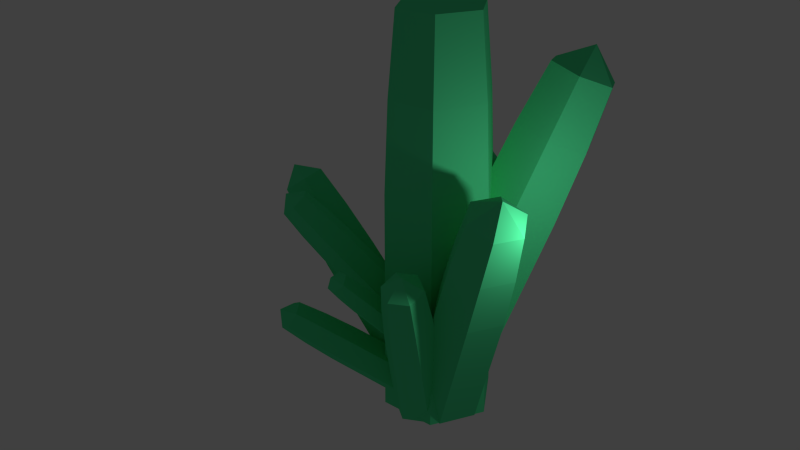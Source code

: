 # Source: target.blend  (saved by Blender 2.73.0; exported with 4.5.12 LTS)
import bpy
from mathutils import Matrix  # noqa: F401  (used for matrix-valued properties, if any)

bpy.ops.wm.read_factory_settings(use_empty=True)
scene = bpy.context.scene
scene.name = 'Scene'

# ---- collections
col_collection_1 = bpy.data.collections.new('Collection 1'); scene.collection.children.link(col_collection_1)

# ---- materials (node trees are filled in below, after node groups)
mat_material_001 = bpy.data.materials.new('Material.001')
mat_material_001.alpha_threshold = 0.0
mat_material_001.use_transparent_shadow = False
mat_material_001.diffuse_color = (0.08124, 0.8, 0.3226, 1.0)
mat_material_001.specular_color = (0.5715, 1.0, 0.5596)
mat_material_001.roughness = 0.5
mat_material_001.specular_intensity = 0.8964

# ---- material node trees

# ---- world
world_world = bpy.data.worlds.new('World'); scene.world = world_world
world_world.color = (0.05088, 0.05088, 0.05088)
world_world.use_sun_shadow = False
world_world.sun_shadow_jitter_overblur = 0.0
world_world.cycles.sampling_method = 'MANUAL'
world_world.cycles.sample_map_resolution = 256

# ---- cameras
cam_camera = bpy.data.cameras.new('Camera')
cam_camera.clip_end = 100.0
cam_camera.lens = 35.0
cam_camera.sensor_width = 32.0
cam_camera.sensor_height = 18.0
cam_camera.ortho_scale = 7.314
cam_camera.dof.focus_distance = 0.0
cam_camera.dof.aperture_fstop = 128.0

# ---- lights
light_lamp = bpy.data.lights.new('Lamp', 'POINT')
light_lamp.transmission_factor = 0.0
light_lamp.cutoff_distance = 30.0
light_lamp.energy = 100.0
light_lamp.shadow_buffer_clip_start = 1.001
light_lamp.shadow_soft_size = 0.1
light_lamp.shadow_maximum_resolution = 0.006
light_lamp.use_absolute_resolution = True
light_lamp.cycles.use_multiple_importance_sampling = False

# ---- meshes
me_cylinder = bpy.data.meshes.new('Cylinder')
me_cylinder.from_pydata([(0.0, 1.0, -1.0), (-6.706e-10, 0.9662, 1.0), (0.866, 0.5, -1.0), (0.8368, 0.4831, 1.0), (0.866, -0.5, -1.0), (0.8368, -0.4831, 1.0), (-8.742e-08, -1.0, -1.0), (-8.514e-08, -0.9662, 1.0), (-0.866, -0.5, -1.0), (-0.8368, -0.4831, 1.0), (-0.866, 0.5, -1.0), (-0.8368, 0.4831, 1.0), (-2.448e-08, 0.9372, 2.994), (0.8117, 0.4686, 2.994), (0.8117, -0.4686, 2.994), (-1.064e-07, -0.9372, 2.994), (-0.8117, -0.4686, 2.994), (-0.8117, 0.4686, 2.994), (-3.636e-07, 0.8587, 4.527), (0.7437, 0.4294, 4.527), (0.7437, -0.4294, 4.527), (-4.386e-07, -0.8587, 4.527), (-0.7437, -0.4294, 4.527), (-0.7437, 0.4294, 4.527), (-4.993e-07, 0.7261, 5.875), (0.6288, 0.3631, 5.875), (0.6288, -0.3631, 5.875), (-5.628e-07, -0.7261, 5.875), (-0.6288, -0.3631, 5.875), (-0.6288, 0.3631, 5.875), (-5.31e-07, 0.0, 6.442), (0.3417, 0.649, -0.8103), (0.8353, 0.6271, 0.3902), (0.8615, 0.3245, -1.024), (1.338, 0.3136, 0.1837), (0.8615, -0.3245, -1.024), (1.338, -0.3136, 0.1837), (0.3417, -0.649, -0.8103), (0.8353, -0.6271, 0.3902), (-0.1782, -0.3245, -0.5966), (0.333, -0.3136, 0.5968), (-0.1782, 0.3245, -0.5966), (0.333, 0.3136, 0.5968), (1.328, 0.6083, 1.587), (1.815, 0.3041, 1.387), (1.815, -0.3041, 1.387), (1.328, -0.6083, 1.587), (0.8403, -0.3041, 1.788), (0.8403, 0.3041, 1.788), (1.706, 0.5573, 2.508), (2.152, 0.2787, 2.324), (2.152, -0.2787, 2.324), (1.706, -0.5573, 2.508), (1.26, -0.2787, 2.691), (1.26, 0.2787, 2.691), (2.039, 0.4713, 3.317), (2.416, 0.2356, 3.161), (2.416, -0.2356, 3.161), (2.039, -0.4713, 3.317), (1.661, -0.2356, 3.472), (1.661, 0.2356, 3.472), (2.178, 1.509e-08, 3.657), (0.516, -0.05467, -0.9307), (0.802, -0.2636, -0.07001), (0.6976, -0.4547, -1.084), (0.9776, -0.6501, -0.2181), (0.4402, -0.8422, -1.084), (0.7288, -1.025, -0.2181), (0.001003, -0.8298, -0.9307), (0.3044, -1.013, -0.07001), (-0.1807, -0.4297, -0.7774), (0.1289, -0.626, 0.07805), (0.07684, -0.0422, -0.7774), (0.3777, -0.2515, 0.07805), (1.089, -0.4701, 0.7882), (1.259, -0.845, 0.6446), (1.017, -1.208, 0.6446), (0.6058, -1.197, 0.7882), (0.4356, -0.8217, 0.9319), (0.6769, -0.4584, 0.9319), (1.294, -0.6507, 1.448), (1.45, -0.9942, 1.316), (1.229, -1.327, 1.316), (0.852, -1.316, 1.448), (0.696, -0.9728, 1.58), (0.9171, -0.64, 1.58), (1.459, -0.834, 2.028), (1.591, -1.124, 1.917), (1.404, -1.406, 1.917), (1.085, -1.397, 2.028), (0.9529, -1.106, 2.139), (1.14, -0.825, 2.139), (1.355, -1.171, 2.272), (0.2637, -0.6323, -0.8012), (0.1066, -1.2, -0.3602), (-0.04732, -0.6949, -0.9874), (-0.1939, -1.261, -0.5402), (-0.3607, -0.534, -0.8815), (-0.4967, -1.105, -0.4378), (-0.3631, -0.3104, -0.5893), (-0.499, -0.889, -0.1556), (-0.05208, -0.2478, -0.4031), (-0.1985, -0.8285, 0.02437), (0.2613, -0.4088, -0.509), (0.1043, -0.984, -0.07797), (-0.04864, -1.767, 0.07896), (-0.3401, -1.826, -0.09558), (-0.6338, -1.675, 0.003683), (-0.636, -1.465, 0.2775), (-0.3446, -1.407, 0.452), (-0.05087, -1.557, 0.3528), (-0.1856, -2.194, 0.4225), (-0.4526, -2.247, 0.2626), (-0.7217, -2.109, 0.3535), (-0.7237, -1.917, 0.6044), (-0.4567, -1.863, 0.7643), (-0.1876, -2.002, 0.6734), (-0.3259, -2.559, 0.7313), (-0.5517, -2.604, 0.5961), (-0.7792, -2.487, 0.673), (-0.7809, -2.325, 0.8851), (-0.5551, -2.279, 1.02), (-0.3276, -2.396, 0.9434), (-0.5949, -2.604, 0.9321), (-0.5815, -0.6899, -0.7713), (-1.067, -1.088, 0.1173), (-0.8258, -0.2117, -0.6852), (-1.303, -0.6255, 0.2005), (-0.5855, 0.1643, -0.3744), (-1.071, -0.2622, 0.5008), (-0.1009, 0.06219, -0.1497), (-0.6025, -0.3609, 0.7179), (0.1435, -0.416, -0.2359), (-0.3664, -0.8229, 0.6347), (-0.09687, -0.792, -0.5467), (-0.5986, -1.186, 0.3343), (-1.552, -1.486, 1.002), (-1.781, -1.038, 1.083), (-1.556, -0.6853, 1.374), (-1.102, -0.781, 1.585), (-0.8726, -1.229, 1.504), (-1.098, -1.582, 1.213), (-1.912, -1.771, 1.699), (-2.121, -1.36, 1.773), (-1.915, -1.037, 2.04), (-1.499, -1.125, 2.233), (-1.289, -1.536, 2.159), (-1.495, -1.859, 1.892), (-2.212, -1.998, 2.332), (-2.39, -1.65, 2.395), (-2.215, -1.377, 2.621), (-1.863, -1.451, 2.784), (-1.686, -1.799, 2.721), (-1.86, -2.072, 2.496), (-2.178, -1.841, 2.807), (-0.6008, -0.1426, 0.003775), (-1.103, 0.1684, 0.6096), (-0.857, 0.02364, -0.2891), (-1.351, 0.329, 0.3267), (-0.792, 0.4181, -0.4277), (-1.288, 0.7102, 0.1927), (-0.4709, 0.6464, -0.2735), (-0.9778, 0.9307, 0.3418), (-0.2147, 0.4802, 0.01941), (-0.7303, 0.7701, 0.6247), (-0.2796, 0.08568, 0.158), (-0.793, 0.389, 0.7587), (-1.605, 0.4767, 1.214), (-1.845, 0.6325, 0.94), (-1.784, 1.002, 0.8101), (-1.483, 1.216, 0.9546), (-1.243, 1.06, 1.229), (-1.304, 0.6906, 1.359), (-1.987, 0.7358, 1.672), (-2.207, 0.8786, 1.42), (-2.151, 1.217, 1.301), (-1.875, 1.413, 1.434), (-1.655, 1.271, 1.685), (-1.711, 0.9318, 1.804), (-2.318, 0.9887, 2.065), (-2.504, 1.109, 1.852), (-2.457, 1.396, 1.751), (-2.224, 1.562, 1.863), (-2.038, 1.441, 2.076), (-2.085, 1.154, 2.177), (-2.414, 1.36, 2.137), (-0.7845, -0.08583, -0.17), (-0.6026, 0.4992, 1.307), (-0.6784, 0.649, -0.4667), (-0.5, 1.209, 1.021), (0.05767, 0.9059, -0.6445), (0.2111, 1.457, 0.849), (0.6876, 0.428, -0.5255), (0.8198, 0.9956, 0.964), (0.5814, -0.3069, -0.2287), (0.7172, 0.2856, 1.251), (-0.1546, -0.5638, -0.05097), (0.006001, 0.03735, 1.422), (-0.4246, 1.081, 2.782), (-0.3251, 1.77, 2.503), (0.3647, 2.011, 2.337), (0.955, 1.563, 2.448), (0.8555, 0.8742, 2.727), (0.1657, 0.6334, 2.893), (-0.2465, 1.543, 3.905), (-0.1553, 2.174, 3.65), (0.4767, 2.395, 3.497), (1.018, 1.985, 3.599), (0.9265, 1.353, 3.854), (0.2944, 1.133, 4.007), (-0.04303, 1.966, 4.881), (0.03406, 2.499, 4.665), (0.5685, 2.686, 4.536), (1.026, 2.339, 4.623), (0.9488, 1.805, 4.838), (0.4143, 1.619, 4.967), (0.5359, 2.316, 5.172), (-0.7381, 0.18, 0.9461), (-0.834, 0.4146, 1.558), (-0.8977, 0.4425, 0.8233), (-0.9883, 0.6683, 1.439), (-0.7303, 0.7184, 0.7498), (-0.8266, 0.9349, 1.368), (-0.4034, 0.7316, 0.799), (-0.5106, 0.9477, 1.415), (-0.2438, 0.4691, 0.9218), (-0.3564, 0.694, 1.534), (-0.4111, 0.1932, 0.9954), (-0.5181, 0.4274, 1.605), (-0.9305, 0.6474, 2.168), (-1.08, 0.8935, 2.053), (-0.9233, 1.152, 1.984), (-0.6168, 1.164, 2.03), (-0.4672, 0.9183, 2.145), (-0.6241, 0.6598, 2.214), (-0.9953, 0.8418, 2.632), (-1.132, 1.067, 2.527), (-0.9886, 1.304, 2.464), (-0.7079, 1.316, 2.506), (-0.5708, 1.09, 2.612), (-0.7145, 0.8532, 2.675), (-1.042, 1.03, 3.036), (-1.157, 1.221, 2.947), (-1.036, 1.421, 2.894), (-0.7985, 1.431, 2.93), (-0.6826, 1.24, 3.019), (-0.8041, 1.04, 3.072), (-0.9488, 1.294, 3.157), (-0.6174, -0.3385, 0.6201), (-0.803, -0.2692, 1.098), (-0.8528, -0.291, 0.5242), (-1.03, -0.2233, 1.005), (-0.9225, -0.04874, 0.4667), (-1.098, 0.01072, 0.9496), (-0.7569, 0.146, 0.5052), (-0.9378, 0.1989, 0.9868), (-0.5215, 0.09856, 0.6011), (-0.7104, 0.153, 1.079), (-0.4518, -0.1437, 0.6586), (-0.643, -0.08102, 1.135), (-0.9878, -0.2013, 1.574), (-1.208, -0.1568, 1.485), (-1.274, 0.07023, 1.431), (-1.118, 0.2528, 1.467), (-0.8979, 0.2083, 1.557), (-0.8326, -0.01876, 1.611), (-1.134, -0.1355, 1.938), (-1.336, -0.09471, 1.855), (-1.396, 0.1133, 1.806), (-1.253, 0.2806, 1.839), (-1.051, 0.2398, 1.921), (-0.9915, 0.03177, 1.971), (-1.266, -0.06221, 2.253), (-1.437, -0.02774, 2.184), (-1.488, 0.1482, 2.142), (-1.368, 0.2896, 2.17), (-1.197, 0.2551, 2.239), (-1.146, 0.07922, 2.281), (-1.369, 0.131, 2.347), (0.3044, -0.6111, 0.4646), (0.3594, -0.9514, 0.8501), (0.2418, -0.8049, 0.3053), (0.2989, -1.139, 0.6962), (-0.005002, -0.8781, 0.2817), (0.06039, -1.209, 0.6733), (-0.1892, -0.7576, 0.4173), (-0.1176, -1.093, 0.8044), (-0.1266, -0.5638, 0.5765), (-0.05707, -0.9057, 0.9582), (0.1202, -0.4905, 0.6002), (0.1814, -0.8349, 0.9811), (0.4153, -1.29, 1.235), (0.3566, -1.472, 1.085), (0.1253, -1.541, 1.063), (-0.04732, -1.428, 1.19), (0.01137, -1.246, 1.34), (0.2427, -1.177, 1.362), (0.4445, -1.555, 1.529), (0.3907, -1.722, 1.392), (0.1787, -1.785, 1.372), (0.02056, -1.681, 1.488), (0.07433, -1.515, 1.625), (0.2863, -1.452, 1.645), (0.4544, -1.793, 1.786), (0.4089, -1.933, 1.67), (0.2297, -1.987, 1.653), (0.09593, -1.899, 1.752), (0.1414, -1.758, 1.867), (0.3206, -1.705, 1.884), (0.2931, -1.942, 1.878), (-0.04047, -0.7328, 0.7333), (-0.2638, -1.167, 1.28), (-0.2748, -0.9013, 0.5076), (-0.4902, -1.33, 1.061), (-0.618, -0.7775, 0.474), (-0.8219, -1.211, 1.029), (-0.7269, -0.4852, 0.6662), (-0.9271, -0.9281, 1.215), (-0.4926, -0.3166, 0.8919), (-0.7006, -0.7652, 1.433), (-0.1493, -0.4405, 0.9254), (-0.369, -0.8849, 1.465), (-0.4849, -1.601, 1.825), (-0.7046, -1.759, 1.613), (-1.026, -1.643, 1.582), (-1.128, -1.369, 1.762), (-0.9086, -1.211, 1.973), (-0.587, -1.327, 2.005), (-0.6742, -1.928, 2.242), (-0.8754, -2.073, 2.048), (-1.17, -1.966, 2.019), (-1.264, -1.715, 2.184), (-1.062, -1.57, 2.378), (-0.7677, -1.677, 2.407), (-0.8624, -2.207, 2.606), (-1.033, -2.329, 2.442), (-1.282, -2.24, 2.418), (-1.361, -2.027, 2.557), (-1.191, -1.905, 2.721), (-0.9414, -1.995, 2.746), (-1.172, -2.241, 2.737)], [], [(0, 1, 3, 2), (2, 3, 5, 4), (4, 5, 7, 6), (6, 7, 9, 8), (1, 11, 17, 12), (10, 11, 1, 0), (8, 9, 11, 10), (0, 2, 4, 6, 8, 10), (12, 17, 23, 18), (11, 9, 16, 17), (9, 7, 15, 16), (7, 5, 14, 15), (5, 3, 13, 14), (3, 1, 12, 13), (18, 23, 29, 24), (17, 16, 22, 23), (16, 15, 21, 22), (15, 14, 20, 21), (14, 13, 19, 20), (13, 12, 18, 19), (24, 30, 25), (23, 22, 28, 29), (22, 21, 27, 28), (21, 20, 26, 27), (20, 19, 25, 26), (19, 18, 24, 25), (25, 30, 26), (27, 26, 30), (27, 30, 28), (29, 30, 24), (28, 30, 29), (31, 32, 34, 33), (33, 34, 36, 35), (35, 36, 38, 37), (37, 38, 40, 39), (32, 42, 48, 43), (41, 42, 32, 31), (39, 40, 42, 41), (31, 33, 35, 37, 39, 41), (43, 48, 54, 49), (42, 40, 47, 48), (40, 38, 46, 47), (38, 36, 45, 46), (36, 34, 44, 45), (34, 32, 43, 44), (49, 54, 60, 55), (48, 47, 53, 54), (47, 46, 52, 53), (46, 45, 51, 52), (45, 44, 50, 51), (44, 43, 49, 50), (55, 61, 56), (54, 53, 59, 60), (53, 52, 58, 59), (52, 51, 57, 58), (51, 50, 56, 57), (50, 49, 55, 56), (56, 61, 57), (58, 57, 61), (58, 61, 59), (60, 61, 55), (59, 61, 60), (62, 63, 65, 64), (64, 65, 67, 66), (66, 67, 69, 68), (68, 69, 71, 70), (63, 73, 79, 74), (72, 73, 63, 62), (70, 71, 73, 72), (62, 64, 66, 68, 70, 72), (74, 79, 85, 80), (73, 71, 78, 79), (71, 69, 77, 78), (69, 67, 76, 77), (67, 65, 75, 76), (65, 63, 74, 75), (80, 85, 91, 86), (79, 78, 84, 85), (78, 77, 83, 84), (77, 76, 82, 83), (76, 75, 81, 82), (75, 74, 80, 81), (86, 92, 87), (85, 84, 90, 91), (84, 83, 89, 90), (83, 82, 88, 89), (82, 81, 87, 88), (81, 80, 86, 87), (87, 92, 88), (89, 88, 92), (89, 92, 90), (91, 92, 86), (90, 92, 91), (93, 94, 96, 95), (95, 96, 98, 97), (97, 98, 100, 99), (99, 100, 102, 101), (94, 104, 110, 105), (103, 104, 94, 93), (101, 102, 104, 103), (93, 95, 97, 99, 101, 103), (105, 110, 116, 111), (104, 102, 109, 110), (102, 100, 108, 109), (100, 98, 107, 108), (98, 96, 106, 107), (96, 94, 105, 106), (111, 116, 122, 117), (110, 109, 115, 116), (109, 108, 114, 115), (108, 107, 113, 114), (107, 106, 112, 113), (106, 105, 111, 112), (117, 123, 118), (116, 115, 121, 122), (115, 114, 120, 121), (114, 113, 119, 120), (113, 112, 118, 119), (112, 111, 117, 118), (118, 123, 119), (120, 119, 123), (120, 123, 121), (122, 123, 117), (121, 123, 122), (124, 125, 127, 126), (126, 127, 129, 128), (128, 129, 131, 130), (130, 131, 133, 132), (125, 135, 141, 136), (134, 135, 125, 124), (132, 133, 135, 134), (124, 126, 128, 130, 132, 134), (136, 141, 147, 142), (135, 133, 140, 141), (133, 131, 139, 140), (131, 129, 138, 139), (129, 127, 137, 138), (127, 125, 136, 137), (142, 147, 153, 148), (141, 140, 146, 147), (140, 139, 145, 146), (139, 138, 144, 145), (138, 137, 143, 144), (137, 136, 142, 143), (148, 154, 149), (147, 146, 152, 153), (146, 145, 151, 152), (145, 144, 150, 151), (144, 143, 149, 150), (143, 142, 148, 149), (149, 154, 150), (151, 150, 154), (151, 154, 152), (153, 154, 148), (152, 154, 153), (155, 156, 158, 157), (157, 158, 160, 159), (159, 160, 162, 161), (161, 162, 164, 163), (156, 166, 172, 167), (165, 166, 156, 155), (163, 164, 166, 165), (155, 157, 159, 161, 163, 165), (167, 172, 178, 173), (166, 164, 171, 172), (164, 162, 170, 171), (162, 160, 169, 170), (160, 158, 168, 169), (158, 156, 167, 168), (173, 178, 184, 179), (172, 171, 177, 178), (171, 170, 176, 177), (170, 169, 175, 176), (169, 168, 174, 175), (168, 167, 173, 174), (179, 185, 180), (178, 177, 183, 184), (177, 176, 182, 183), (176, 175, 181, 182), (175, 174, 180, 181), (174, 173, 179, 180), (180, 185, 181), (182, 181, 185), (182, 185, 183), (184, 185, 179), (183, 185, 184), (186, 187, 189, 188), (188, 189, 191, 190), (190, 191, 193, 192), (192, 193, 195, 194), (187, 197, 203, 198), (196, 197, 187, 186), (194, 195, 197, 196), (186, 188, 190, 192, 194, 196), (198, 203, 209, 204), (197, 195, 202, 203), (195, 193, 201, 202), (193, 191, 200, 201), (191, 189, 199, 200), (189, 187, 198, 199), (204, 209, 215, 210), (203, 202, 208, 209), (202, 201, 207, 208), (201, 200, 206, 207), (200, 199, 205, 206), (199, 198, 204, 205), (210, 216, 211), (209, 208, 214, 215), (208, 207, 213, 214), (207, 206, 212, 213), (206, 205, 211, 212), (205, 204, 210, 211), (211, 216, 212), (213, 212, 216), (213, 216, 214), (215, 216, 210), (214, 216, 215), (217, 218, 220, 219), (219, 220, 222, 221), (221, 222, 224, 223), (223, 224, 226, 225), (218, 228, 234, 229), (227, 228, 218, 217), (225, 226, 228, 227), (217, 219, 221, 223, 225, 227), (229, 234, 240, 235), (228, 226, 233, 234), (226, 224, 232, 233), (224, 222, 231, 232), (222, 220, 230, 231), (220, 218, 229, 230), (235, 240, 246, 241), (234, 233, 239, 240), (233, 232, 238, 239), (232, 231, 237, 238), (231, 230, 236, 237), (230, 229, 235, 236), (241, 247, 242), (240, 239, 245, 246), (239, 238, 244, 245), (238, 237, 243, 244), (237, 236, 242, 243), (236, 235, 241, 242), (242, 247, 243), (244, 243, 247), (244, 247, 245), (246, 247, 241), (245, 247, 246), (248, 249, 251, 250), (250, 251, 253, 252), (252, 253, 255, 254), (254, 255, 257, 256), (249, 259, 265, 260), (258, 259, 249, 248), (256, 257, 259, 258), (248, 250, 252, 254, 256, 258), (260, 265, 271, 266), (259, 257, 264, 265), (257, 255, 263, 264), (255, 253, 262, 263), (253, 251, 261, 262), (251, 249, 260, 261), (266, 271, 277, 272), (265, 264, 270, 271), (264, 263, 269, 270), (263, 262, 268, 269), (262, 261, 267, 268), (261, 260, 266, 267), (272, 278, 273), (271, 270, 276, 277), (270, 269, 275, 276), (269, 268, 274, 275), (268, 267, 273, 274), (267, 266, 272, 273), (273, 278, 274), (275, 274, 278), (275, 278, 276), (277, 278, 272), (276, 278, 277), (279, 280, 282, 281), (281, 282, 284, 283), (283, 284, 286, 285), (285, 286, 288, 287), (280, 290, 296, 291), (289, 290, 280, 279), (287, 288, 290, 289), (279, 281, 283, 285, 287, 289), (291, 296, 302, 297), (290, 288, 295, 296), (288, 286, 294, 295), (286, 284, 293, 294), (284, 282, 292, 293), (282, 280, 291, 292), (297, 302, 308, 303), (296, 295, 301, 302), (295, 294, 300, 301), (294, 293, 299, 300), (293, 292, 298, 299), (292, 291, 297, 298), (303, 309, 304), (302, 301, 307, 308), (301, 300, 306, 307), (300, 299, 305, 306), (299, 298, 304, 305), (298, 297, 303, 304), (304, 309, 305), (306, 305, 309), (306, 309, 307), (308, 309, 303), (307, 309, 308), (310, 311, 313, 312), (312, 313, 315, 314), (314, 315, 317, 316), (316, 317, 319, 318), (311, 321, 327, 322), (320, 321, 311, 310), (318, 319, 321, 320), (310, 312, 314, 316, 318, 320), (322, 327, 333, 328), (321, 319, 326, 327), (319, 317, 325, 326), (317, 315, 324, 325), (315, 313, 323, 324), (313, 311, 322, 323), (328, 333, 339, 334), (327, 326, 332, 333), (326, 325, 331, 332), (325, 324, 330, 331), (324, 323, 329, 330), (323, 322, 328, 329), (334, 340, 335), (333, 332, 338, 339), (332, 331, 337, 338), (331, 330, 336, 337), (330, 329, 335, 336), (329, 328, 334, 335), (335, 340, 336), (337, 336, 340), (337, 340, 338), (339, 340, 334), (338, 340, 339)])
me_cylinder.materials.append(mat_material_001)
me_cylinder.use_remesh_preserve_volume = False
me_cylinder.use_remesh_preserve_attributes = False
me_cylinder.use_mirror_vertex_groups = False
me_cylinder.update()

# ---- objects
ob_cylinder = bpy.data.objects.new('Cylinder', me_cylinder)
ob_lamp = bpy.data.objects.new('Lamp', light_lamp)
ob_camera = bpy.data.objects.new('Camera', cam_camera)

# ---- transforms, parenting, visibility, modifiers, constraints
ob_cylinder.location = (0.0, 0.0, 1.456)
ob_cylinder.scale = (1.314, 1.314, 1.314)
ob_cylinder.lineart.crease_threshold = 0.0
ob_lamp.location = (4.076, 1.005, 5.904)
ob_lamp.rotation_euler = (0.6503, 0.05522, 1.866)
ob_lamp.lock_rotations_4d = False
ob_lamp.empty_display_type = 'ARROWS'
ob_lamp.color = (0.0, 0.0, 0.0, 0.0)
ob_lamp.lineart.crease_threshold = 0.0
ob_camera.location = (15.44, -6.508, 12.81)
ob_camera.rotation_euler = (1.109, 0.01082, 1.217)
ob_camera.lock_rotations_4d = False
ob_camera.empty_display_type = 'ARROWS'
ob_camera.color = (0.0, 0.0, 0.0, 0.0)
ob_camera.display_type = 'WIRE'
ob_camera.lineart.crease_threshold = 0.0

# ---- collection membership
col_collection_1.objects.link(ob_cylinder)
col_collection_1.objects.link(ob_lamp)
col_collection_1.objects.link(ob_camera)

# ---- scene / render settings (as saved in the file)
scene.camera = ob_camera
scene.frame_start = 1; scene.frame_end = 250; scene.frame_set(1)
scene.render.engine = 'BLENDER_EEVEE_NEXT'
scene.render.resolution_percentage = 50
scene.render.dither_intensity = 0.0
scene.cycles.use_denoising = False
scene.cycles.samples = 10
scene.cycles.sampling_pattern = 'TABULATED_SOBOL'
scene.cycles.light_sampling_threshold = 0.0
scene.cycles.use_adaptive_sampling = False
scene.cycles.use_light_tree = False
scene.cycles.blur_glossy = 0.0
scene.cycles.pixel_filter_type = 'GAUSSIAN'
scene.cycles.sample_clamp_indirect = 0.0
scene.view_settings.view_transform = 'Standard'
bpy.context.view_layer.update()
